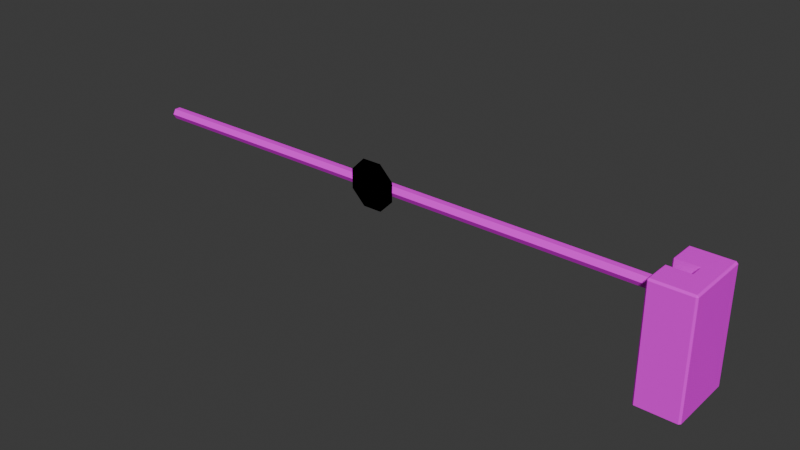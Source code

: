 # Source: RoadGate01.blend  (saved by Blender 4.2.66; exported with 4.5.12 LTS)
import bpy
from mathutils import Matrix  # noqa: F401  (used for matrix-valued properties, if any)

bpy.ops.wm.read_factory_settings(use_empty=True)
scene = bpy.context.scene
scene.name = 'Scene'

# ---- collections
col_collection = bpy.data.collections.new('Collection'); scene.collection.children.link(col_collection)

# ---- images (referenced by path relative to the original .blend; pixels are not part of the script)
import os
ASSET_DIR = os.environ.get("B2B_ASSET_DIR", "")  # directory of the original .blend (textures are referenced by path, not embedded)
HERE = os.path.dirname(os.path.abspath(__file__))  # packed textures are extracted next to this script under _unpacked/

def load_image(name, relpath, width, height, colorspace="sRGB"):
    """Load a texture the original file referenced (path relative to the .blend, or extracted next to this script)."""
    p = next((c for c in (os.path.join(HERE, relpath), os.path.join(ASSET_DIR, relpath)) if relpath and os.path.exists(c)), "")
    if p:
        img = bpy.data.images.load(p, check_existing=True)
        img.name = name
    else:  # same state as the original file: an image datablock whose file is absent (Cycles renders it pink)
        img = bpy.data.images.new(name, width, height)
        img.source = "FILE"
        img.filepath = "//" + (relpath or name)
    img.colorspace_settings.name = colorspace
    return img
img_roadgate01_a_jpg = load_image('RoadGate01_a.jpg', 'RoadGate01_a.jpg', 1024, 1024, 'sRGB')

# ---- materials (node trees are filled in below, after node groups)
mat_material = bpy.data.materials.new('Material')
mat_material.alpha_threshold = 0.0
mat_material.use_transparent_shadow = False
mat_material.roughness = 0.5
mat_material.line_color = (0.0, 0.0, 0.0, 1.0)

# ---- material node trees
mat_material.use_nodes = True; mat_material.node_tree.nodes.clear()
_N = mat_material.node_tree.nodes; _L = mat_material.node_tree.links
n0 = _N.new('ShaderNodeOutputMaterial'); n0.name = 'Material Output'; n0.location = (300, 300)
n1 = _N.new('ShaderNodeBsdfPrincipled'); n1.name = 'Principled BSDF'; n1.location = (10, 300)
n1.inputs[3].default_value = 1.45
n1.inputs[13].default_value = 0.05
n2 = _N.new('ShaderNodeTexImage'); n2.name = 'Image Texture'; n2.location = (-280, 280)
n2.image = img_roadgate01_a_jpg
n2.interpolation = 'Closest'
_L.new(n1.outputs[0], n0.inputs[0])
_L.new(n2.outputs[0], n1.inputs[0])
n0.is_active_output = True

# ---- world
world_world = bpy.data.worlds.new('World'); scene.world = world_world
world_world.use_nodes = True; world_world.node_tree.nodes.clear()
_N = world_world.node_tree.nodes; _L = world_world.node_tree.links
n0 = _N.new('ShaderNodeOutputWorld'); n0.name = 'World Output'; n0.location = (300, 300)
n1 = _N.new('ShaderNodeBackground'); n1.name = 'Background'; n1.location = (10, 300)
n1.inputs[0].default_value = (0.05088, 0.05088, 0.05088, 1.0)
_L.new(n1.outputs[0], n0.inputs[0])
n0.is_active_output = True
world_world.color = (0.05088, 0.05088, 0.05088)
world_world.sun_shadow_jitter_overblur = 0.0

# ---- meshes
me_cube_001 = bpy.data.meshes.new('Cube.001')
me_cube_001.from_pydata([(-0.4257, -0.12, 1.49), (-0.4257, 0.12, 1.49), (-0.59, -0.6, 0.0), (-0.62, -0.57, 0.0), (-0.62, -0.57, 1.97), (-0.59, -0.6, 1.97), (-0.59, -0.57, 2.0), (-0.62, 0.57, 0.0), (-0.59, 0.6, 0.0), (-0.62, 0.57, 1.97), (-0.59, 0.57, 2.0), (-0.59, 0.6, 1.97), (0.12, -0.57, 0.0), (0.09, -0.6, 0.0), (0.09, -0.57, 2.0), (0.09, -0.6, 1.97), (0.09, 0.6, 0.0), (0.12, 0.57, 0.0), (0.09, 0.57, 2.0), (0.12, 0.57, 1.97), (0.09, 0.6, 1.97), (-0.62, -0.57, 1.46), (-0.62, 0.57, 1.46), (-0.62, -0.15, 1.97), (-0.59, -0.12, 2.0), (-0.62, 0.15, 1.97), (-0.59, 0.12, 2.0), (0.12, -0.57, 1.97), (-0.62, -0.15, 1.46), (-0.59, -0.12, 1.49), (-0.59, 0.12, 1.49), (-0.62, 0.15, 1.46), (-0.1943, -0.12, 2.0), (-0.226, -0.12, 1.972), (-0.226, 0.12, 1.972), (-0.1943, 0.12, 2.0)], [], [(31, 25, 9, 22), (21, 4, 23, 28), (0, 33, 34, 1), (30, 29, 0, 1), (29, 24, 32, 33, 0), (18, 14, 32, 35), (8, 11, 20, 16), (27, 12, 17, 19), (7, 3, 21, 22), (26, 30, 1, 34, 35), (4, 5, 6), (9, 10, 11), (27, 14, 15), (18, 19, 20), (5, 4, 3, 2), (26, 10, 9, 25), (9, 11, 8, 7), (10, 18, 20, 11), (20, 19, 17, 16), (10, 26, 35, 18), (27, 15, 13, 12), (14, 6, 5, 15), (6, 24, 23, 4), (24, 6, 14, 32), (18, 14, 27, 19), (29, 30, 31, 28), (24, 29, 28, 23), (25, 31, 30, 26), (32, 35, 34, 33), (5, 2, 13, 15)])
_uv = me_cube_001.uv_layers.new(name='UVMap')
_uv.uv.foreach_set('vector', [0.1484, 0.5769, 0.1875, 0.5769, 0.1875, 0.8462, 0.1484, 0.8462, 0.1484, 0.1538, 0.1875, 0.1538, 0.1875, 0.4231, 0.1484, 0.4231, 0.05078, 0.6154, 0.0, 0.6154, 0.0, 0.3462, 0.05078, 0.3462, 0.01562, 0.3846, 0.05469, 0.3846, 0.05469, 0.6154, 0.01562, 0.6154, 0.05078, 0.7308, 0.0, 0.7308, 0.0, 0.6154, 0.0, 0.6154, 0.05078, 0.6154, 0.625, 0.5459, 0.625, 0.6143, 0.625, 0.08333, 0.625, 0.1667, 0.0, 0.2308, 0.1953, 0.2308, 0.1953, 0.7692, 0.0, 0.7692, 0.1953, 0.7692, 0.0, 0.7692, 0.0, 0.1923, 0.1953, 0.1923, 0.0, 0.8462, 0.0, 0.1538, 0.1641, 0.1538, 0.1641, 0.8462, 0.0, 0.2308, 0.05078, 0.2308, 0.05078, 0.3462, 0.0, 0.3462, 0.0, 0.3462, 0.1953, 0.1923, 0.1953, 0.1538, 0.1992, 0.1923, 0.1953, 0.1923, 0.1992, 0.1923, 0.1953, 0.1538, 0.1953, 0.1538, 0.1992, 0.1923, 0.1953, 0.1923, 0.2031, 0.7692, 0.1953, 0.8462, 0.1953, 0.7692, 0.1953, 0.1538, 0.1953, 0.1923, 0.0, 0.1923, 0.0, 0.1538, 0.1992, 0.3462, 0.1992, 0.1923, 0.1953, 0.1923, 0.1953, 0.3462, 0.1953, 0.1923, 0.1953, 0.1538, 0.0, 0.1538, 0.0, 0.1923, 0.2031, 0.2308, 0.2031, 0.7692, 0.1953, 0.7692, 0.1953, 0.2308, 0.1953, 0.7692, 0.1953, 0.8462, 0.0, 0.8462, 0.0, 0.7692, 0.8649, 0.5052, 0.625, 0.1667, 0.625, 0.1667, 0.6351, 0.5052, 0.1953, 0.1538, 0.1953, 0.1923, 0.0, 0.1923, 0.0, 0.1538, 0.1992, 0.1923, 0.1992, 0.8077, 0.1953, 0.8077, 0.1953, 0.1923, 0.1992, 0.1923, 0.1992, 0.3462, 0.1953, 0.3462, 0.1953, 0.1923, 0.8649, 0.6667, 0.8649, 0.7448, 0.6351, 0.7448, 0.625, 0.08333, 0.1992, 0.1923, 0.1992, 0.8077, 0.1953, 0.8077, 0.1953, 0.1923, 0.05706, 0.456, 0.05687, 0.5431, 0.05528, 0.5536, 0.05551, 0.4448, 0.05078, 0.7692, 0.0, 0.7692, 0.0, 0.7308, 0.05078, 0.7308, 0.0, 0.1923, 0.05078, 0.1923, 0.05078, 0.2308, 0.0, 0.2308, 0.0, 0.6154, 0.0, 0.3462, 0.0, 0.3462, 0.0, 0.6154, 0.1953, 0.7692, 0.0, 0.7692, 0.0, 0.2308, 0.1953, 0.2308])
me_cube_001.materials.append(mat_material)
me_cube_001.update()
me_cube_002 = bpy.data.meshes.new('Cube.002')
me_cube_002.from_pydata([(-0.09717, 0.12, 1.057), (-0.09717, -0.12, 1.057), (0.08216, 0.12, 0.6241), (0.08216, -0.12, 0.6241), (-0.09717, 0.12, 0.5499), (-0.09717, -0.12, 0.5499), (-0.2765, 0.12, 0.6241), (-0.2765, -0.12, 0.6241), (-0.3508, 0.12, 0.8035), (-0.3508, -0.12, 0.8035), (-0.2765, 0.12, 0.9828), (-0.2765, -0.12, 0.9828), (-10.53, 0.1049, 0.7924), (-0.2765, 0.1049, 0.7924), (-10.53, 0.05245, 0.7016), (-0.2765, 0.05245, 0.7016), (-10.53, -0.05245, 0.7016), (-0.2765, -0.05245, 0.7016), (-10.53, -0.1049, 0.7924), (-0.2765, -0.1049, 0.7924), (-10.53, -0.05245, 0.8833), (-0.2765, -0.05245, 0.8833), (-10.53, 0.05245, 0.8833), (-0.2765, 0.05245, 0.8833), (-5.478, -0.1049, 1.223), (-5.826, -0.1049, 1.223), (-6.072, -0.1049, 0.9771), (-6.072, -0.1049, 0.6292), (-5.826, -0.1049, 0.3832), (-5.478, -0.1049, 0.3832), (-5.232, -0.1049, 0.6292), (-5.232, -0.1049, 0.9771), (-0.09717, 0.12, 1.057), (-0.09717, -0.12, 1.057), (-0.2765, 0.12, 0.6241), (-0.2765, -0.12, 0.6241), (-0.09717, 0.12, 0.5499), (-0.09717, -0.12, 0.5499), (0.08216, 0.12, 0.6241), (0.08216, -0.12, 0.6241), (-5.478, -0.1049, 1.223), (-5.826, -0.1049, 1.223), (-6.072, -0.1049, 0.9771), (-6.072, -0.1049, 0.6292), (-5.826, -0.1049, 0.3832), (-5.478, -0.1049, 0.3832), (-5.232, -0.1049, 0.6292), (-5.232, -0.1049, 0.9771)], [(32, 33)], [(2, 3, 5, 4), (4, 5, 7, 6), (6, 7, 9, 8), (8, 9, 11, 10), (10, 11, 1, 0), (12, 13, 15, 14), (14, 15, 17, 16), (16, 17, 19, 18), (18, 19, 21, 20), (20, 21, 23, 22), (22, 23, 13, 12), (18, 20, 22, 12), (25, 26, 31, 24), (27, 30, 31, 26), (28, 29, 30, 27), (34, 35, 37, 36), (36, 37, 39, 38), (12, 14, 16, 18), (41, 40, 47, 42), (43, 42, 47, 46), (44, 43, 46, 45)])
_uv = me_cube_002.uv_layers.new(name='UVMap')
_uv.uv.foreach_set('vector', [0.1992, 0.7692, 0.1875, 0.7692, 0.1875, 0.6923, 0.1992, 0.6923, 0.1992, 0.6923, 0.1875, 0.6923, 0.1875, 0.5385, 0.1992, 0.5385, 0.1992, 0.5385, 0.1875, 0.5385, 0.1875, 0.4231, 0.1992, 0.4231, 0.1992, 0.4231, 0.1875, 0.4231, 0.1875, 0.3077, 0.1992, 0.3077, 0.1992, 0.3077, 0.1875, 0.3077, 0.1875, 0.2308, 0.1992, 0.2308, 0.0, 1.0, 1.0, 1.0, 1.0, 0.8462, 0.0, 0.8462, 0.0, 0.8462, 1.0, 0.8462, 1.0, 1.0, 0.0, 1.0, 0.0, 1.0, 1.0, 1.0, 1.0, 0.8462, 0.0, 0.8462, 0.0, 0.8462, 1.0, 0.8462, 1.0, 1.0, 0.0, 1.0, 0.0, 1.0, 1.0, 1.0, 1.0, 0.8462, 0.0, 0.8462, 0.0, 0.8462, 1.0, 0.8462, 1.0, 1.0, 0.0, 1.0, 0.007812, 1.0, 0.0, 0.9615, 0.0, 0.8846, 0.007812, 0.8462, 0.2305, 0.8462, 0.2031, 0.5769, 0.2891, 0.5769, 0.2617, 0.8462, 0.2031, 0.2692, 0.2891, 0.2692, 0.2891, 0.5769, 0.2031, 0.5769, 0.2305, 0.0, 0.2617, 0.0, 0.2891, 0.2692, 0.2031, 0.2692, 0.625, 0.5, 0.625, 1.0, 0.5, 1.0, 0.5, 0.5, 0.5, 0.5, 0.5, 1.0, 0.375, 1.0, 0.375, 0.5, 0.007812, 0.8462, 0.0, 0.8846, 0.0, 0.9615, 0.007812, 1.0, 0.2305, 0.8462, 0.2617, 0.8462, 0.2891, 0.5769, 0.2031, 0.5769, 0.2031, 0.2692, 0.2031, 0.5769, 0.2891, 0.5769, 0.2891, 0.2692, 0.2305, 0.0, 0.2031, 0.2692, 0.2891, 0.2692, 0.2617, 0.0])
me_cube_002.materials.append(mat_material)
me_cube_002.update()

# ---- objects
ob_roadgate01_base = bpy.data.objects.new('RoadGate01.Base', me_cube_001)
ob_roadgate01_pole = bpy.data.objects.new('RoadGate01.Pole', me_cube_002)

# ---- transforms, parenting, visibility, modifiers, constraints
ob_roadgate01_base.location = (0.0, 0.0, 0.0)
ob_roadgate01_pole.parent = ob_roadgate01_base
ob_roadgate01_pole.location = (-0.09717, 0.0, 0.8035)

# ---- collection membership
col_collection.objects.link(ob_roadgate01_base)
col_collection.objects.link(ob_roadgate01_pole)

# ---- scene / render settings (as saved in the file)
scene.frame_start = 1; scene.frame_end = 250; scene.frame_set(1)
scene.render.engine = 'BLENDER_EEVEE_NEXT'
bpy.context.view_layer.update()

# ---- added for rendering (the .blend has no active camera and no usable light): camera, sun
cam_auto = bpy.data.cameras.new('AutoCamera')
cam_auto.lens = 50.0
cam_auto.sensor_width = 36.0
cam_auto.clip_end = 1000.0
ob_auto_camera = bpy.data.objects.new('AutoCamera', cam_auto)
scene.collection.objects.link(ob_auto_camera)
ob_auto_camera.location = (4.92505, -12.2131, 9.15533)
ob_auto_camera.rotation_euler = (1.09748, -7.21219e-08, 0.694738)
scene.camera = ob_auto_camera
light_auto_sun = bpy.data.lights.new('AutoSun', 'SUN')
light_auto_sun.energy = 3.0
light_auto_sun.angle = 0.0523599
ob_auto_sun = bpy.data.objects.new('AutoSun', light_auto_sun)
scene.collection.objects.link(ob_auto_sun)
ob_auto_sun.rotation_euler = (0.872665, 0.174533, 0.523599)
bpy.context.view_layer.update()
